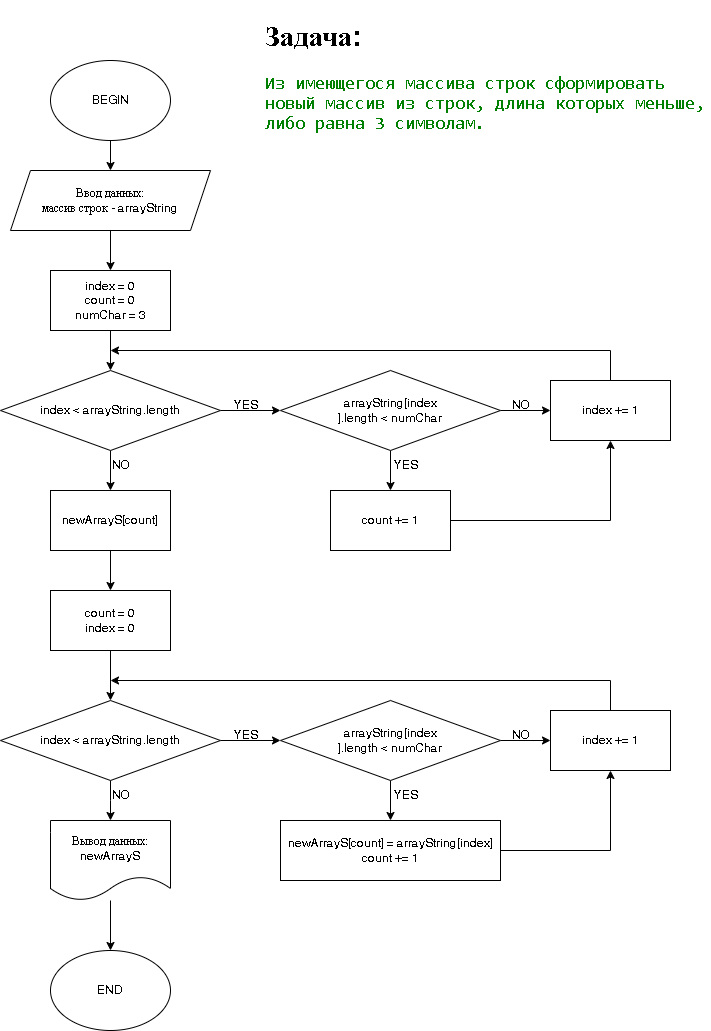

The diagram above was exported from draw.io. Its source (the exported page's mxGraphModel, read from the mxfile embedded in the PNG):
<mxGraphModel dx="1303" dy="1084" grid="1" gridSize="10" guides="1" tooltips="1" connect="1" arrows="1" fold="1" page="1" pageScale="1" pageWidth="827" pageHeight="1169" math="0" shadow="0">
  <root>
    <mxCell id="WIyWlLk6GJQsqaUBKTNV-0" />
    <mxCell id="WIyWlLk6GJQsqaUBKTNV-1" parent="WIyWlLk6GJQsqaUBKTNV-0" />
    <mxCell id="NIX-CQMOdelYOYfunyz7-5" value="" style="edgeStyle=orthogonalEdgeStyle;rounded=0;orthogonalLoop=1;jettySize=auto;html=1;" edge="1" parent="WIyWlLk6GJQsqaUBKTNV-1" source="NIX-CQMOdelYOYfunyz7-0" target="NIX-CQMOdelYOYfunyz7-3">
      <mxGeometry relative="1" as="geometry" />
    </mxCell>
    <mxCell id="NIX-CQMOdelYOYfunyz7-0" value="BEGIN" style="ellipse;whiteSpace=wrap;html=1;" vertex="1" parent="WIyWlLk6GJQsqaUBKTNV-1">
      <mxGeometry x="140" y="70" width="120" height="80" as="geometry" />
    </mxCell>
    <mxCell id="NIX-CQMOdelYOYfunyz7-1" value="END" style="ellipse;whiteSpace=wrap;html=1;" vertex="1" parent="WIyWlLk6GJQsqaUBKTNV-1">
      <mxGeometry x="140" y="960" width="120" height="80" as="geometry" />
    </mxCell>
    <mxCell id="NIX-CQMOdelYOYfunyz7-7" value="" style="edgeStyle=orthogonalEdgeStyle;rounded=0;orthogonalLoop=1;jettySize=auto;html=1;" edge="1" parent="WIyWlLk6GJQsqaUBKTNV-1" source="NIX-CQMOdelYOYfunyz7-3" target="NIX-CQMOdelYOYfunyz7-6">
      <mxGeometry relative="1" as="geometry" />
    </mxCell>
    <mxCell id="NIX-CQMOdelYOYfunyz7-3" value="Ввод данных:&lt;br&gt;массив строк - arrayString" style="shape=parallelogram;perimeter=parallelogramPerimeter;whiteSpace=wrap;html=1;fixedSize=1;" vertex="1" parent="WIyWlLk6GJQsqaUBKTNV-1">
      <mxGeometry x="100" y="180" width="200" height="60" as="geometry" />
    </mxCell>
    <mxCell id="NIX-CQMOdelYOYfunyz7-46" value="" style="edgeStyle=orthogonalEdgeStyle;rounded=0;orthogonalLoop=1;jettySize=auto;html=1;" edge="1" parent="WIyWlLk6GJQsqaUBKTNV-1" source="NIX-CQMOdelYOYfunyz7-4" target="NIX-CQMOdelYOYfunyz7-1">
      <mxGeometry relative="1" as="geometry" />
    </mxCell>
    <mxCell id="NIX-CQMOdelYOYfunyz7-4" value="Вывод данных:&lt;br&gt;newArrayS" style="shape=document;whiteSpace=wrap;html=1;boundedLbl=1;" vertex="1" parent="WIyWlLk6GJQsqaUBKTNV-1">
      <mxGeometry x="140" y="830" width="120" height="80" as="geometry" />
    </mxCell>
    <mxCell id="NIX-CQMOdelYOYfunyz7-9" value="" style="edgeStyle=orthogonalEdgeStyle;rounded=0;orthogonalLoop=1;jettySize=auto;html=1;" edge="1" parent="WIyWlLk6GJQsqaUBKTNV-1" source="NIX-CQMOdelYOYfunyz7-6" target="NIX-CQMOdelYOYfunyz7-8">
      <mxGeometry relative="1" as="geometry" />
    </mxCell>
    <mxCell id="NIX-CQMOdelYOYfunyz7-6" value="index = 0&lt;br&gt;count = 0&lt;br&gt;numChar = 3" style="rounded=0;whiteSpace=wrap;html=1;" vertex="1" parent="WIyWlLk6GJQsqaUBKTNV-1">
      <mxGeometry x="140" y="280" width="120" height="60" as="geometry" />
    </mxCell>
    <mxCell id="NIX-CQMOdelYOYfunyz7-11" value="" style="edgeStyle=orthogonalEdgeStyle;rounded=0;orthogonalLoop=1;jettySize=auto;html=1;" edge="1" parent="WIyWlLk6GJQsqaUBKTNV-1" source="NIX-CQMOdelYOYfunyz7-8" target="NIX-CQMOdelYOYfunyz7-10">
      <mxGeometry relative="1" as="geometry" />
    </mxCell>
    <mxCell id="NIX-CQMOdelYOYfunyz7-20" value="" style="edgeStyle=orthogonalEdgeStyle;rounded=0;orthogonalLoop=1;jettySize=auto;html=1;" edge="1" parent="WIyWlLk6GJQsqaUBKTNV-1" source="NIX-CQMOdelYOYfunyz7-8" target="NIX-CQMOdelYOYfunyz7-19">
      <mxGeometry relative="1" as="geometry" />
    </mxCell>
    <mxCell id="NIX-CQMOdelYOYfunyz7-8" value="index &amp;lt; arrayString.length" style="rhombus;whiteSpace=wrap;html=1;" vertex="1" parent="WIyWlLk6GJQsqaUBKTNV-1">
      <mxGeometry x="90" y="380" width="220" height="80" as="geometry" />
    </mxCell>
    <mxCell id="NIX-CQMOdelYOYfunyz7-13" value="" style="edgeStyle=orthogonalEdgeStyle;rounded=0;orthogonalLoop=1;jettySize=auto;html=1;" edge="1" parent="WIyWlLk6GJQsqaUBKTNV-1" source="NIX-CQMOdelYOYfunyz7-10" target="NIX-CQMOdelYOYfunyz7-12">
      <mxGeometry relative="1" as="geometry" />
    </mxCell>
    <mxCell id="NIX-CQMOdelYOYfunyz7-27" value="" style="edgeStyle=orthogonalEdgeStyle;rounded=0;orthogonalLoop=1;jettySize=auto;html=1;" edge="1" parent="WIyWlLk6GJQsqaUBKTNV-1" source="NIX-CQMOdelYOYfunyz7-10" target="NIX-CQMOdelYOYfunyz7-26">
      <mxGeometry relative="1" as="geometry" />
    </mxCell>
    <mxCell id="NIX-CQMOdelYOYfunyz7-10" value="arrayString[index&lt;br&gt;].length &amp;lt; numChar" style="rhombus;whiteSpace=wrap;html=1;" vertex="1" parent="WIyWlLk6GJQsqaUBKTNV-1">
      <mxGeometry x="370" y="380" width="220" height="80" as="geometry" />
    </mxCell>
    <mxCell id="NIX-CQMOdelYOYfunyz7-28" style="edgeStyle=orthogonalEdgeStyle;rounded=0;orthogonalLoop=1;jettySize=auto;html=1;entryX=0.5;entryY=1;entryDx=0;entryDy=0;" edge="1" parent="WIyWlLk6GJQsqaUBKTNV-1" source="NIX-CQMOdelYOYfunyz7-12" target="NIX-CQMOdelYOYfunyz7-26">
      <mxGeometry relative="1" as="geometry" />
    </mxCell>
    <mxCell id="NIX-CQMOdelYOYfunyz7-12" value="count += 1" style="rounded=0;whiteSpace=wrap;html=1;" vertex="1" parent="WIyWlLk6GJQsqaUBKTNV-1">
      <mxGeometry x="420" y="500" width="120" height="60" as="geometry" />
    </mxCell>
    <mxCell id="NIX-CQMOdelYOYfunyz7-14" value="YES" style="text;html=1;align=center;verticalAlign=middle;resizable=0;points=[];autosize=1;strokeColor=none;fillColor=none;" vertex="1" parent="WIyWlLk6GJQsqaUBKTNV-1">
      <mxGeometry x="310" y="400" width="50" height="30" as="geometry" />
    </mxCell>
    <mxCell id="NIX-CQMOdelYOYfunyz7-15" value="YES" style="text;html=1;align=center;verticalAlign=middle;resizable=0;points=[];autosize=1;strokeColor=none;fillColor=none;" vertex="1" parent="WIyWlLk6GJQsqaUBKTNV-1">
      <mxGeometry x="470" y="460" width="50" height="30" as="geometry" />
    </mxCell>
    <mxCell id="NIX-CQMOdelYOYfunyz7-18" value="NO" style="text;html=1;align=center;verticalAlign=middle;resizable=0;points=[];autosize=1;strokeColor=none;fillColor=none;" vertex="1" parent="WIyWlLk6GJQsqaUBKTNV-1">
      <mxGeometry x="590" y="400" width="40" height="30" as="geometry" />
    </mxCell>
    <mxCell id="NIX-CQMOdelYOYfunyz7-23" value="" style="edgeStyle=orthogonalEdgeStyle;rounded=0;orthogonalLoop=1;jettySize=auto;html=1;" edge="1" parent="WIyWlLk6GJQsqaUBKTNV-1" source="NIX-CQMOdelYOYfunyz7-19" target="NIX-CQMOdelYOYfunyz7-22">
      <mxGeometry relative="1" as="geometry" />
    </mxCell>
    <mxCell id="NIX-CQMOdelYOYfunyz7-19" value="newArrayS[count]" style="whiteSpace=wrap;html=1;" vertex="1" parent="WIyWlLk6GJQsqaUBKTNV-1">
      <mxGeometry x="140" y="500" width="120" height="60" as="geometry" />
    </mxCell>
    <mxCell id="NIX-CQMOdelYOYfunyz7-21" value="NO" style="text;html=1;align=center;verticalAlign=middle;resizable=0;points=[];autosize=1;strokeColor=none;fillColor=none;" vertex="1" parent="WIyWlLk6GJQsqaUBKTNV-1">
      <mxGeometry x="190" y="460" width="40" height="30" as="geometry" />
    </mxCell>
    <mxCell id="NIX-CQMOdelYOYfunyz7-45" value="" style="edgeStyle=orthogonalEdgeStyle;rounded=0;orthogonalLoop=1;jettySize=auto;html=1;" edge="1" parent="WIyWlLk6GJQsqaUBKTNV-1" source="NIX-CQMOdelYOYfunyz7-22" target="NIX-CQMOdelYOYfunyz7-32">
      <mxGeometry relative="1" as="geometry" />
    </mxCell>
    <mxCell id="NIX-CQMOdelYOYfunyz7-22" value="count = 0&lt;br&gt;index = 0" style="whiteSpace=wrap;html=1;" vertex="1" parent="WIyWlLk6GJQsqaUBKTNV-1">
      <mxGeometry x="140" y="600" width="120" height="60" as="geometry" />
    </mxCell>
    <mxCell id="NIX-CQMOdelYOYfunyz7-29" style="edgeStyle=orthogonalEdgeStyle;rounded=0;orthogonalLoop=1;jettySize=auto;html=1;" edge="1" parent="WIyWlLk6GJQsqaUBKTNV-1" source="NIX-CQMOdelYOYfunyz7-26">
      <mxGeometry relative="1" as="geometry">
        <mxPoint x="200" y="360" as="targetPoint" />
        <Array as="points">
          <mxPoint x="700" y="360" />
        </Array>
      </mxGeometry>
    </mxCell>
    <mxCell id="NIX-CQMOdelYOYfunyz7-26" value="index += 1" style="whiteSpace=wrap;html=1;" vertex="1" parent="WIyWlLk6GJQsqaUBKTNV-1">
      <mxGeometry x="640" y="390" width="120" height="60" as="geometry" />
    </mxCell>
    <mxCell id="NIX-CQMOdelYOYfunyz7-30" value="" style="edgeStyle=orthogonalEdgeStyle;rounded=0;orthogonalLoop=1;jettySize=auto;html=1;" edge="1" parent="WIyWlLk6GJQsqaUBKTNV-1" source="NIX-CQMOdelYOYfunyz7-32" target="NIX-CQMOdelYOYfunyz7-35">
      <mxGeometry relative="1" as="geometry" />
    </mxCell>
    <mxCell id="NIX-CQMOdelYOYfunyz7-31" value="" style="edgeStyle=orthogonalEdgeStyle;rounded=0;orthogonalLoop=1;jettySize=auto;html=1;" edge="1" parent="WIyWlLk6GJQsqaUBKTNV-1" source="NIX-CQMOdelYOYfunyz7-32">
      <mxGeometry relative="1" as="geometry">
        <mxPoint x="200" y="830" as="targetPoint" />
      </mxGeometry>
    </mxCell>
    <mxCell id="NIX-CQMOdelYOYfunyz7-32" value="index &amp;lt; arrayString.length" style="rhombus;whiteSpace=wrap;html=1;" vertex="1" parent="WIyWlLk6GJQsqaUBKTNV-1">
      <mxGeometry x="90" y="710" width="220" height="80" as="geometry" />
    </mxCell>
    <mxCell id="NIX-CQMOdelYOYfunyz7-33" value="" style="edgeStyle=orthogonalEdgeStyle;rounded=0;orthogonalLoop=1;jettySize=auto;html=1;" edge="1" parent="WIyWlLk6GJQsqaUBKTNV-1" source="NIX-CQMOdelYOYfunyz7-35" target="NIX-CQMOdelYOYfunyz7-37">
      <mxGeometry relative="1" as="geometry" />
    </mxCell>
    <mxCell id="NIX-CQMOdelYOYfunyz7-34" value="" style="edgeStyle=orthogonalEdgeStyle;rounded=0;orthogonalLoop=1;jettySize=auto;html=1;" edge="1" parent="WIyWlLk6GJQsqaUBKTNV-1" source="NIX-CQMOdelYOYfunyz7-35" target="NIX-CQMOdelYOYfunyz7-44">
      <mxGeometry relative="1" as="geometry" />
    </mxCell>
    <mxCell id="NIX-CQMOdelYOYfunyz7-35" value="arrayString[index&lt;br&gt;].length &amp;lt; numChar" style="rhombus;whiteSpace=wrap;html=1;" vertex="1" parent="WIyWlLk6GJQsqaUBKTNV-1">
      <mxGeometry x="370" y="710" width="220" height="80" as="geometry" />
    </mxCell>
    <mxCell id="NIX-CQMOdelYOYfunyz7-36" style="edgeStyle=orthogonalEdgeStyle;rounded=0;orthogonalLoop=1;jettySize=auto;html=1;entryX=0.5;entryY=1;entryDx=0;entryDy=0;" edge="1" parent="WIyWlLk6GJQsqaUBKTNV-1" source="NIX-CQMOdelYOYfunyz7-37" target="NIX-CQMOdelYOYfunyz7-44">
      <mxGeometry relative="1" as="geometry" />
    </mxCell>
    <mxCell id="NIX-CQMOdelYOYfunyz7-37" value="newArrayS[count] = arrayString[index]&lt;br&gt;count += 1" style="rounded=0;whiteSpace=wrap;html=1;" vertex="1" parent="WIyWlLk6GJQsqaUBKTNV-1">
      <mxGeometry x="370" y="830" width="220" height="60" as="geometry" />
    </mxCell>
    <mxCell id="NIX-CQMOdelYOYfunyz7-38" value="YES" style="text;html=1;align=center;verticalAlign=middle;resizable=0;points=[];autosize=1;strokeColor=none;fillColor=none;" vertex="1" parent="WIyWlLk6GJQsqaUBKTNV-1">
      <mxGeometry x="310" y="730" width="50" height="30" as="geometry" />
    </mxCell>
    <mxCell id="NIX-CQMOdelYOYfunyz7-39" value="YES" style="text;html=1;align=center;verticalAlign=middle;resizable=0;points=[];autosize=1;strokeColor=none;fillColor=none;" vertex="1" parent="WIyWlLk6GJQsqaUBKTNV-1">
      <mxGeometry x="470" y="790" width="50" height="30" as="geometry" />
    </mxCell>
    <mxCell id="NIX-CQMOdelYOYfunyz7-40" value="NO" style="text;html=1;align=center;verticalAlign=middle;resizable=0;points=[];autosize=1;strokeColor=none;fillColor=none;" vertex="1" parent="WIyWlLk6GJQsqaUBKTNV-1">
      <mxGeometry x="590" y="730" width="40" height="30" as="geometry" />
    </mxCell>
    <mxCell id="NIX-CQMOdelYOYfunyz7-42" value="NO" style="text;html=1;align=center;verticalAlign=middle;resizable=0;points=[];autosize=1;strokeColor=none;fillColor=none;" vertex="1" parent="WIyWlLk6GJQsqaUBKTNV-1">
      <mxGeometry x="190" y="790" width="40" height="30" as="geometry" />
    </mxCell>
    <mxCell id="NIX-CQMOdelYOYfunyz7-43" style="edgeStyle=orthogonalEdgeStyle;rounded=0;orthogonalLoop=1;jettySize=auto;html=1;" edge="1" parent="WIyWlLk6GJQsqaUBKTNV-1" source="NIX-CQMOdelYOYfunyz7-44">
      <mxGeometry relative="1" as="geometry">
        <mxPoint x="200" y="690" as="targetPoint" />
        <Array as="points">
          <mxPoint x="700" y="690" />
        </Array>
      </mxGeometry>
    </mxCell>
    <mxCell id="NIX-CQMOdelYOYfunyz7-44" value="index += 1" style="whiteSpace=wrap;html=1;" vertex="1" parent="WIyWlLk6GJQsqaUBKTNV-1">
      <mxGeometry x="640" y="720" width="120" height="60" as="geometry" />
    </mxCell>
    <mxCell id="NIX-CQMOdelYOYfunyz7-47" value="&lt;h1 style=&quot;font-size: 29px;&quot;&gt;Задача:&lt;br&gt;&lt;/h1&gt;&lt;div style=&quot;color: rgb(59, 59, 59); background-color: rgb(255, 255, 255); font-family: Consolas, &amp;quot;Courier New&amp;quot;, monospace; font-size: 14px; line-height: 19px;&quot;&gt;&lt;div&gt;&lt;span style=&quot;color: rgb(0, 128, 0); font-size: 18px;&quot;&gt;Из имеющегося массива строк сформировать новый массив из строк,&amp;nbsp;&lt;/span&gt;&lt;span style=&quot;color: rgb(0, 128, 0); font-size: 18px;&quot;&gt;длина которых меньше, либо равна 3 символам.&lt;/span&gt;&lt;/div&gt;&lt;/div&gt;" style="text;html=1;strokeColor=none;fillColor=none;spacing=5;spacingTop=-20;whiteSpace=wrap;overflow=hidden;rounded=0;" vertex="1" parent="WIyWlLk6GJQsqaUBKTNV-1">
      <mxGeometry x="350" y="20" width="450" height="300" as="geometry" />
    </mxCell>
  </root>
</mxGraphModel>